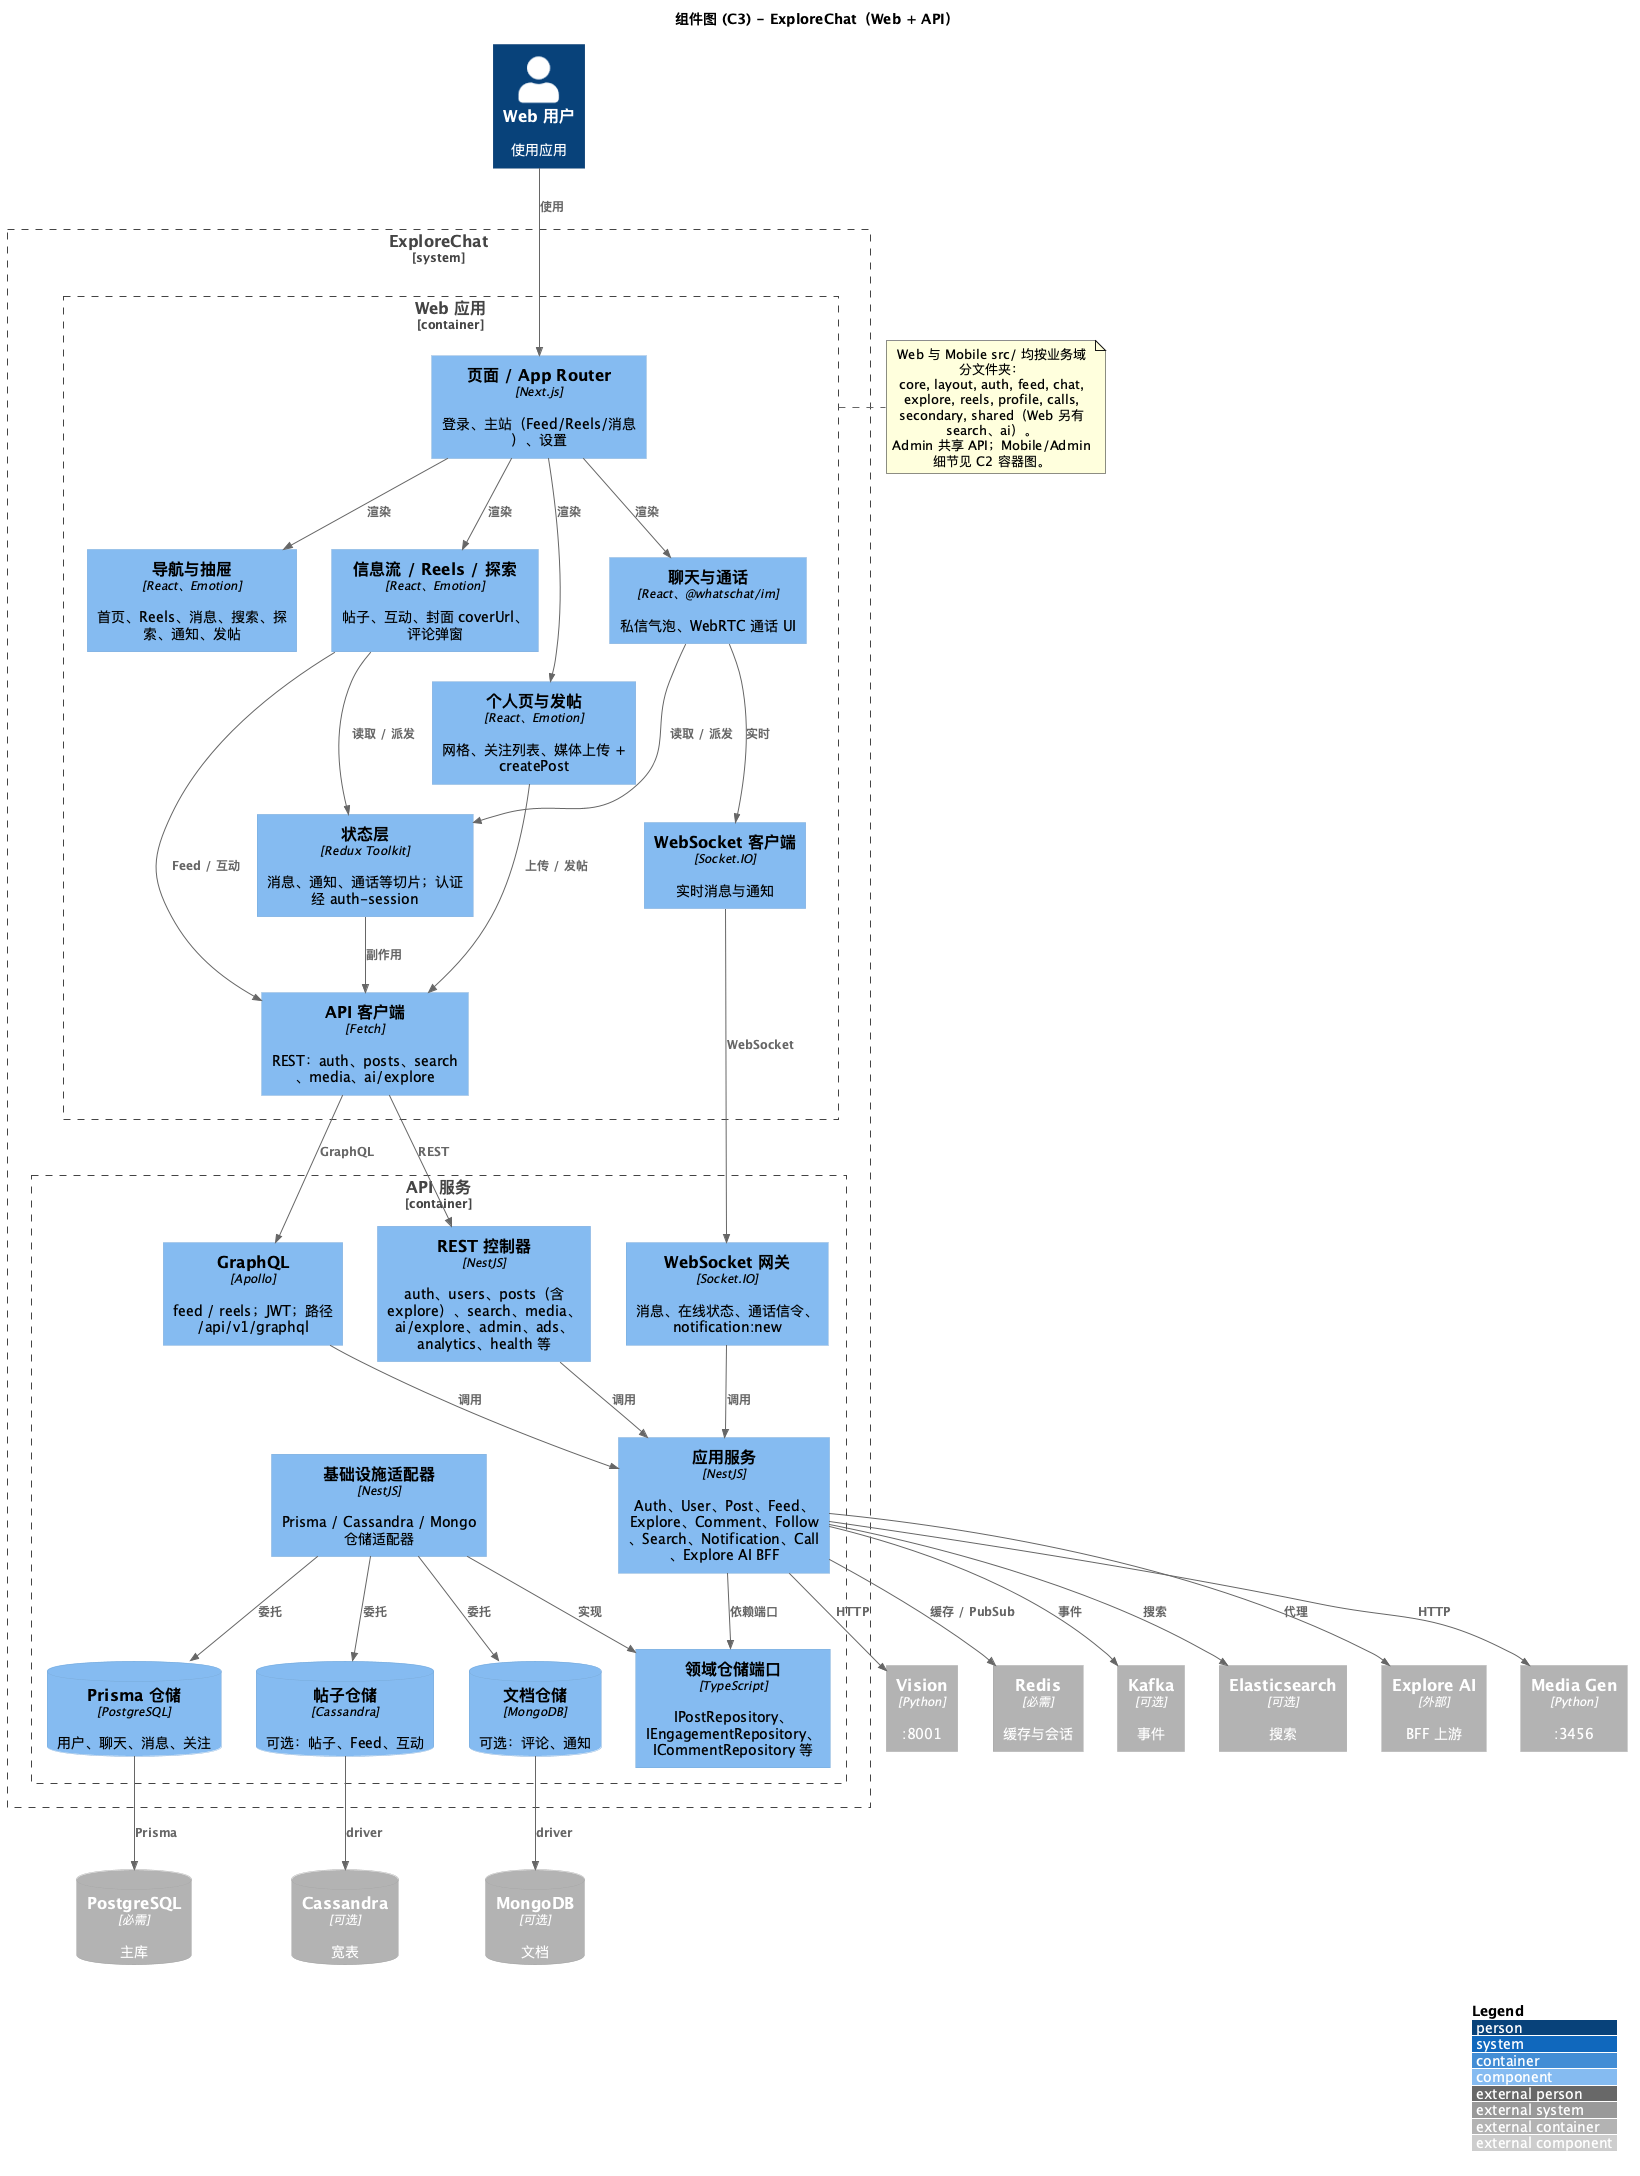

The diagram above was rendered by PlantUML. Its source (embedded in the PNG):
@startuml C3-Component
!include https://raw.githubusercontent.com/plantuml-stdlib/C4-PlantUML/master/C4_Component.puml

LAYOUT_WITH_LEGEND()

title 组件图 (C3) - ExploreChat（Web + API）

Person(user, "Web 用户", "使用应用")

System_Boundary(explorechat, "ExploreChat") {
  Container_Boundary(web_app, "Web 应用") {
    Component(pages, "页面 / App Router", "Next.js", "登录、主站（Feed/Reels/消息）、设置")
    Component(nav_ui, "导航与抽屉", "React、Emotion", "首页、Reels、消息、搜索、探索、通知、发帖")
    Component(feed_ui, "信息流 / Reels / 探索", "React、Emotion", "帖子、互动、封面 coverUrl、评论弹窗")
    Component(chat_ui, "聊天与通话", "React、@whatschat/im", "私信气泡、WebRTC 通话 UI")
    Component(profile_ui, "个人页与发帖", "React、Emotion", "网格、关注列表、媒体上传 + createPost")
    Component(state, "状态层", "Redux Toolkit", "消息、通知、通话等切片；认证经 auth-session")
    Component(api_client, "API 客户端", "Fetch", "REST：auth、posts、search、media、ai/explore")
    Component(ws_client, "WebSocket 客户端", "Socket.IO", "实时消息与通知")
  }

  ' Nest packages by business domain (auth/, users/, post/, …) with Clean Architecture layers inside each domain.
  Container_Boundary(api_server, "API 服务") {
    Component(controllers, "REST 控制器", "NestJS", "auth、users、posts（含 explore）、search、media、ai/explore、admin、ads、analytics、health 等")
    Component(graphql_api, "GraphQL", "Apollo", "feed / reels；JWT；路径 /api/v1/graphql")
    Component(websocket, "WebSocket 网关", "Socket.IO", "消息、在线状态、通话信令、notification:new")
    Component(app_services, "应用服务", "NestJS", "Auth、User、Post、Feed、Explore、Comment、Follow、Search、Notification、Call、Explore AI BFF")
    Component(domain_ports, "领域仓储端口", "TypeScript", "IPostRepository、IEngagementRepository、ICommentRepository 等")
    Component(infra_adapters, "基础设施适配器", "NestJS", "Prisma / Cassandra / Mongo 仓储适配器")
    ComponentDb(prisma_repo, "Prisma 仓储", "PostgreSQL", "用户、聊天、消息、关注")
    ComponentDb(post_repo, "帖子仓储", "Cassandra", "可选：帖子、Feed、互动")
    ComponentDb(doc_repo, "文档仓储", "MongoDB", "可选：评论、通知")
  }
}

ContainerDb_Ext(postgres, "PostgreSQL", "必需", "主库")
Container_Ext(redis, "Redis", "必需", "缓存与会话")
Container_Ext(kafka, "Kafka", "可选", "事件")
ContainerDb_Ext(cassandra, "Cassandra", "可选", "宽表")
ContainerDb_Ext(mongodb, "MongoDB", "可选", "文档")
Container_Ext(es, "Elasticsearch", "可选", "搜索")
Container_Ext(explore_ai, "Explore AI", "外部", "BFF 上游")
Container_Ext(media_gen, "Media Gen", "Python", ":3456")
Container_Ext(vision, "Vision", "Python", ":8001")

Rel(user, pages, "使用")
Rel(pages, nav_ui, "渲染")
Rel(pages, feed_ui, "渲染")
Rel(pages, chat_ui, "渲染")
Rel(pages, profile_ui, "渲染")
Rel(feed_ui, state, "读取 / 派发")
Rel(chat_ui, state, "读取 / 派发")
Rel(profile_ui, api_client, "上传 / 发帖")
Rel(feed_ui, api_client, "Feed / 互动")
Rel(chat_ui, ws_client, "实时")
Rel(state, api_client, "副作用")
Rel(api_client, controllers, "REST")
Rel(api_client, graphql_api, "GraphQL")
Rel(ws_client, websocket, "WebSocket")

Rel(controllers, app_services, "调用")
Rel(graphql_api, app_services, "调用")
Rel(websocket, app_services, "调用")
Rel(app_services, domain_ports, "依赖端口")
Rel(infra_adapters, domain_ports, "实现")
Rel(infra_adapters, prisma_repo, "委托")
Rel(infra_adapters, post_repo, "委托")
Rel(infra_adapters, doc_repo, "委托")
Rel(prisma_repo, postgres, "Prisma")
Rel(post_repo, cassandra, "driver")
Rel(doc_repo, mongodb, "driver")
Rel(app_services, redis, "缓存 / PubSub")
Rel(app_services, kafka, "事件")
Rel(app_services, es, "搜索")
Rel(app_services, explore_ai, "代理")
Rel(app_services, media_gen, "HTTP")
Rel(app_services, vision, "HTTP")

note right of web_app
  Web 与 Mobile src/ 均按业务域分文件夹：
  core, layout, auth, feed, chat,
  explore, reels, profile, calls,
  secondary, shared（Web 另有 search、ai）。
  Admin 共享 API；Mobile/Admin 细节见 C2 容器图。
end note

@enduml